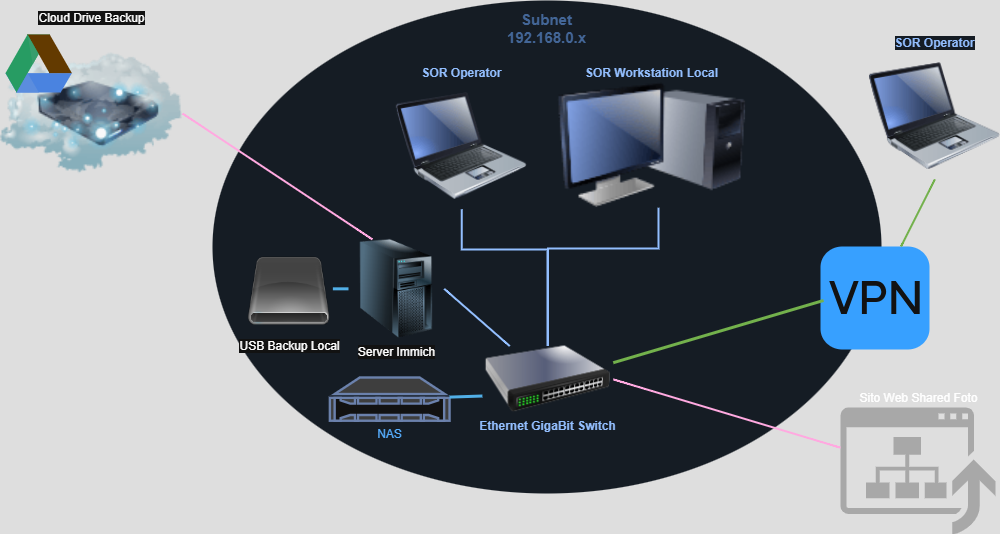

The diagram above was exported from draw.io. Its source (the exported page's mxGraphModel, read from the mxfile embedded in the PNG):
<mxGraphModel dx="2242" dy="527" grid="0" gridSize="10" guides="1" tooltips="1" connect="1" arrows="1" fold="1" page="0" pageScale="1" pageWidth="827" pageHeight="1169" background="none" math="1" shadow="0">
  <root>
    <mxCell id="X5NqExCQtvZxIxQ7pmgY-0" />
    <mxCell id="1" parent="X5NqExCQtvZxIxQ7pmgY-0" />
    <object label="Subnet&lt;br&gt;%subnet%.x" placeholders="1" subnet="192.168.0" id="Gr0Zq-AI6Quabplr0KPa-98">
      <mxCell style="ellipse;whiteSpace=wrap;html=1;strokeWidth=2;fillColor=#EDF5FF;fontSize=15;strokeColor=none;container=1;verticalAlign=top;spacingBottom=0;spacingTop=4;fontStyle=1;fontColor=#7EA6E0;metaEdit=1;" parent="1" vertex="1">
        <mxGeometry x="-617" y="202" width="669" height="493" as="geometry">
          <mxRectangle x="-576" y="218" width="250" height="60" as="alternateBounds" />
        </mxGeometry>
      </mxCell>
    </object>
    <mxCell id="Gr0Zq-AI6Quabplr0KPa-99" value="" style="edgeStyle=orthogonalEdgeStyle;rounded=0;html=1;endArrow=none;endFill=0;strokeColor=#0A3DA3;strokeWidth=2;fontSize=12;fontColor=#0A3DA3;startSize=8;endSize=8;" parent="Gr0Zq-AI6Quabplr0KPa-98" source="Gr0Zq-AI6Quabplr0KPa-105" target="Gr0Zq-AI6Quabplr0KPa-102" edge="1">
      <mxGeometry relative="1" as="geometry">
        <Array as="points">
          <mxPoint x="335" y="248" />
          <mxPoint x="446" y="248" />
        </Array>
      </mxGeometry>
    </mxCell>
    <object label="SOR Workstation Local" placeholders="1" id="Gr0Zq-AI6Quabplr0KPa-102">
      <mxCell style="image;html=1;image=img/lib/clip_art/computers/Monitor_Tower_128x128.png;fontFamily=Helvetica;fontSize=12;fontColor=#0A3DA3;align=center;strokeWidth=2;fillColor=#EDF5FF;fontStyle=1;verticalAlign=bottom;strokeColor=none;labelBackgroundColor=#EDF5FF;labelBorderColor=none;labelPosition=center;verticalLabelPosition=top;" parent="Gr0Zq-AI6Quabplr0KPa-98" vertex="1">
        <mxGeometry x="344.9974327628362" y="81.99672025723473" width="188.10513447432763" height="125.23151125401931" as="geometry" />
      </mxCell>
    </object>
    <mxCell id="Gr0Zq-AI6Quabplr0KPa-105" value="Ethernet GigaBit Switch" style="image;html=1;image=img/lib/clip_art/networking/Switch_128x128.png;strokeColor=none;strokeWidth=2;fillColor=#EDF5FF;fontSize=12;labelBackgroundColor=#EDF5FF;fontStyle=1;fontColor=#0A3DA3;" parent="Gr0Zq-AI6Quabplr0KPa-98" vertex="1">
      <mxGeometry x="269.88997555012224" y="345.57556270096467" width="130.85574572127138" height="66.57877813504824" as="geometry" />
    </mxCell>
    <object label="SOR Operator" placeholders="1" id="Gr0Zq-AI6Quabplr0KPa-103">
      <mxCell style="image;html=1;image=img/lib/clip_art/computers/Laptop_128x128.png;fontFamily=Helvetica;fontSize=12;fontColor=#0A3DA3;align=center;strokeWidth=2;fillColor=#EDF5FF;fontStyle=1;verticalAlign=bottom;strokeColor=none;labelBackgroundColor=#EDF5FF;labelBorderColor=none;labelPosition=center;verticalLabelPosition=top;" parent="Gr0Zq-AI6Quabplr0KPa-98" vertex="1">
        <mxGeometry x="183.86090464547678" y="82.0015112540193" width="130.85574572127138" height="126.81672025723473" as="geometry" />
      </mxCell>
    </object>
    <mxCell id="Gr0Zq-AI6Quabplr0KPa-100" style="edgeStyle=orthogonalEdgeStyle;html=1;endArrow=none;endFill=0;strokeWidth=2;fontSize=12;fontColor=#0A3DA3;strokeColor=#0A3DA3;rounded=0;startSize=8;endSize=8;curved=0;exitX=0.5;exitY=1;exitDx=0;exitDy=0;" parent="Gr0Zq-AI6Quabplr0KPa-98" source="Gr0Zq-AI6Quabplr0KPa-103" target="Gr0Zq-AI6Quabplr0KPa-105" edge="1">
      <mxGeometry relative="1" as="geometry">
        <mxPoint x="-9.814180929095356" y="378.8649517684888" as="targetPoint" />
        <Array as="points">
          <mxPoint x="249" y="249" />
          <mxPoint x="335" y="249" />
        </Array>
      </mxGeometry>
    </mxCell>
    <mxCell id="ZfWoehLGzFEo1L7KARln-1" value="NAS" style="fontColor=#0066CC;verticalAlign=top;verticalLabelPosition=bottom;labelPosition=center;align=center;html=1;outlineConnect=0;fillColor=#CCCCCC;strokeColor=#6881B3;gradientColor=none;gradientDirection=north;strokeWidth=2;shape=mxgraph.networks.nas_filer;" vertex="1" parent="Gr0Zq-AI6Quabplr0KPa-98">
      <mxGeometry x="117.3655456171735" y="376.9954887218045" width="119.67799642218246" height="43.245614035087726" as="geometry" />
    </mxCell>
    <mxCell id="ZfWoehLGzFEo1L7KARln-9" style="rounded=0;orthogonalLoop=1;jettySize=auto;html=1;exitX=0;exitY=0.75;exitDx=0;exitDy=0;endArrow=none;startFill=0;fillColor=#1ba1e2;strokeColor=#006EAF;strokeWidth=3;" edge="1" parent="Gr0Zq-AI6Quabplr0KPa-98" source="Gr0Zq-AI6Quabplr0KPa-105" target="ZfWoehLGzFEo1L7KARln-1">
      <mxGeometry relative="1" as="geometry" />
    </mxCell>
    <mxCell id="ZfWoehLGzFEo1L7KARln-5" value="Server Immich" style="image;html=1;image=img/lib/clip_art/computers/Server_Tower_128x128.png" vertex="1" parent="Gr0Zq-AI6Quabplr0KPa-98">
      <mxGeometry x="135.99867620751343" y="238.90283208020048" width="95.74239713774597" height="98.84711779448622" as="geometry" />
    </mxCell>
    <mxCell id="Gr0Zq-AI6Quabplr0KPa-106" style="edgeStyle=none;curved=1;html=1;strokeWidth=2;fontSize=12;endArrow=none;endFill=0;rounded=0;fontColor=#0A3DA3;strokeColor=#0A3DA3;startSize=8;endSize=8;exitX=1;exitY=0.5;exitDx=0;exitDy=0;" parent="Gr0Zq-AI6Quabplr0KPa-98" source="ZfWoehLGzFEo1L7KARln-5" target="Gr0Zq-AI6Quabplr0KPa-105" edge="1">
      <mxGeometry relative="1" as="geometry">
        <mxPoint x="321.9338103756708" y="328.6666666666667" as="targetPoint" />
        <mxPoint x="300.391771019678" y="276.7719298245614" as="sourcePoint" />
      </mxGeometry>
    </mxCell>
    <mxCell id="ZfWoehLGzFEo1L7KARln-2" value="USB Backup Local" style="shape=image;html=1;verticalAlign=top;verticalLabelPosition=bottom;labelBackgroundColor=#ffffff;imageAspect=0;aspect=fixed;image=https://cdn0.iconfinder.com/data/icons/just-drivers/128/removeable.png" vertex="1" parent="Gr0Zq-AI6Quabplr0KPa-98">
      <mxGeometry x="33.0013595706619" y="244.6466165413534" width="87.3649373881932" height="87.3649373881932" as="geometry" />
    </mxCell>
    <mxCell id="ZfWoehLGzFEo1L7KARln-8" style="rounded=0;orthogonalLoop=1;jettySize=auto;html=1;strokeColor=#006EAF;strokeWidth=3;fillColor=#1ba1e2;endArrow=none;startFill=0;entryX=1;entryY=0.5;entryDx=0;entryDy=0;" edge="1" parent="Gr0Zq-AI6Quabplr0KPa-98" source="ZfWoehLGzFEo1L7KARln-5" target="ZfWoehLGzFEo1L7KARln-2">
      <mxGeometry relative="1" as="geometry">
        <mxPoint x="-27.525939177101968" y="567.1353383458647" as="sourcePoint" />
        <mxPoint x="-64.62611806797852" y="447.28320802005015" as="targetPoint" />
      </mxGeometry>
    </mxCell>
    <mxCell id="ZfWoehLGzFEo1L7KARln-3" value="Cloud Drive Backup" style="image;html=1;image=img/lib/clip_art/networking/Cloud_Storage_128x128.png;labelPosition=center;verticalLabelPosition=top;align=center;verticalAlign=bottom;" vertex="1" parent="1">
      <mxGeometry x="-829" y="229" width="182" height="172" as="geometry" />
    </mxCell>
    <mxCell id="ZfWoehLGzFEo1L7KARln-4" value="" style="dashed=0;outlineConnect=0;html=1;align=center;labelPosition=center;verticalLabelPosition=bottom;verticalAlign=top;shape=mxgraph.weblogos.google_drive" vertex="1" parent="1">
      <mxGeometry x="-824" y="236" width="66.4" height="58" as="geometry" />
    </mxCell>
    <mxCell id="ZfWoehLGzFEo1L7KARln-6" value="Sito Web Shared Foto" style="sketch=0;pointerEvents=1;shadow=0;dashed=0;html=1;strokeColor=none;fillColor=#505050;labelPosition=center;verticalLabelPosition=top;verticalAlign=bottom;outlineConnect=0;align=center;shape=mxgraph.office.concepts.upgrade_site;" vertex="1" parent="1">
      <mxGeometry x="11" y="609" width="155" height="127" as="geometry" />
    </mxCell>
    <mxCell id="ZfWoehLGzFEo1L7KARln-7" value="" style="html=1;strokeWidth=1;shadow=0;dashed=0;shape=mxgraph.ios7.misc.vpn;fillColor=#007AFF;strokeColor=none;buttonText=;strokeColor2=#222222;fontColor=#222222;fontSize=8;verticalLabelPosition=bottom;verticalAlign=top;align=center;sketch=0;" vertex="1" parent="1">
      <mxGeometry x="-9" y="448" width="109" height="103" as="geometry" />
    </mxCell>
    <mxCell id="ZfWoehLGzFEo1L7KARln-11" style="edgeStyle=none;curved=1;html=1;strokeWidth=2;fontSize=12;endArrow=none;endFill=0;rounded=0;fontColor=#0A3DA3;strokeColor=#A50040;startSize=8;endSize=8;exitX=1;exitY=0.5;exitDx=0;exitDy=0;entryX=0.25;entryY=0;entryDx=0;entryDy=0;fillColor=#d80073;" edge="1" parent="1" source="ZfWoehLGzFEo1L7KARln-3" target="ZfWoehLGzFEo1L7KARln-5">
      <mxGeometry relative="1" as="geometry">
        <mxPoint x="-310" y="558" as="targetPoint" />
        <mxPoint x="-375" y="500" as="sourcePoint" />
      </mxGeometry>
    </mxCell>
    <mxCell id="ZfWoehLGzFEo1L7KARln-12" style="edgeStyle=none;curved=1;html=1;strokeWidth=2;fontSize=12;endArrow=none;endFill=0;rounded=0;fontColor=#0A3DA3;strokeColor=#A50040;startSize=8;endSize=8;entryX=1;entryY=0.5;entryDx=0;entryDy=0;fillColor=#d80073;" edge="1" parent="1" source="ZfWoehLGzFEo1L7KARln-6" target="Gr0Zq-AI6Quabplr0KPa-105">
      <mxGeometry relative="1" as="geometry">
        <mxPoint x="-337" y="591" as="targetPoint" />
        <mxPoint x="-631" y="659" as="sourcePoint" />
      </mxGeometry>
    </mxCell>
    <object label="SOR Operator" placeholders="1" id="ZfWoehLGzFEo1L7KARln-13">
      <mxCell style="image;html=1;image=img/lib/clip_art/computers/Laptop_128x128.png;fontFamily=Helvetica;fontSize=12;fontColor=#0A3DA3;align=center;strokeWidth=2;fillColor=#EDF5FF;fontStyle=1;verticalAlign=bottom;strokeColor=none;labelBackgroundColor=#EDF5FF;labelBorderColor=none;labelPosition=center;verticalLabelPosition=top;" vertex="1" parent="1">
        <mxGeometry x="40.000904645476794" y="254.0015112540193" width="130.85574572127138" height="126.81672025723473" as="geometry" />
      </mxCell>
    </object>
    <mxCell id="ZfWoehLGzFEo1L7KARln-14" style="edgeStyle=none;curved=1;html=1;strokeWidth=2;fontSize=12;endArrow=none;endFill=0;rounded=0;fontColor=#0A3DA3;strokeColor=#2D7600;startSize=8;endSize=8;entryX=0.5;entryY=1;entryDx=0;entryDy=0;fillColor=#60a917;" edge="1" parent="1" source="ZfWoehLGzFEo1L7KARln-7" target="ZfWoehLGzFEo1L7KARln-13">
      <mxGeometry relative="1" as="geometry">
        <mxPoint x="-310" y="558" as="targetPoint" />
        <mxPoint x="-375" y="500" as="sourcePoint" />
      </mxGeometry>
    </mxCell>
    <mxCell id="ZfWoehLGzFEo1L7KARln-15" style="rounded=0;orthogonalLoop=1;jettySize=auto;html=1;exitX=1;exitY=0.25;exitDx=0;exitDy=0;endArrow=none;startFill=0;fillColor=#60a917;strokeColor=#2D7600;strokeWidth=3;entryX=0.028;entryY=0.524;entryDx=0;entryDy=0;entryPerimeter=0;" edge="1" parent="1" source="Gr0Zq-AI6Quabplr0KPa-105" target="ZfWoehLGzFEo1L7KARln-7">
      <mxGeometry relative="1" as="geometry">
        <mxPoint x="-129.32999999999998" y="459" as="sourcePoint" />
        <mxPoint x="-29.33000000000004" y="429" as="targetPoint" />
      </mxGeometry>
    </mxCell>
  </root>
</mxGraphModel>